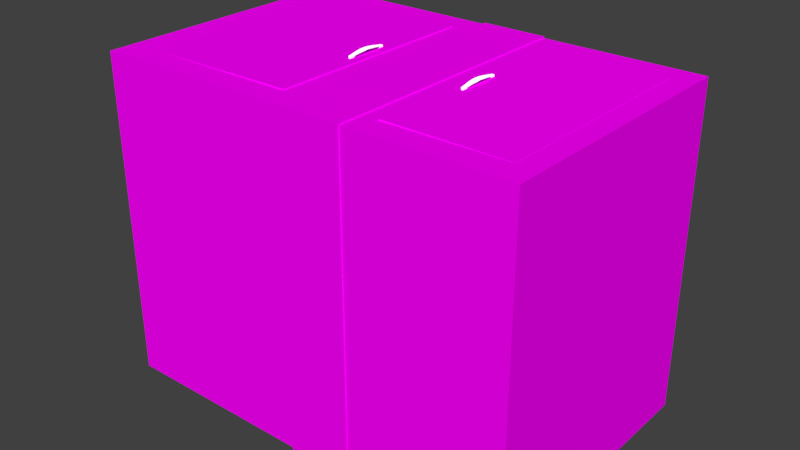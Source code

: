 # Source: Cupboard.blend  (saved by Blender 2.76.0; exported with 4.5.12 LTS)
import bpy
from mathutils import Matrix  # noqa: F401  (used for matrix-valued properties, if any)

bpy.ops.wm.read_factory_settings(use_empty=True)
scene = bpy.context.scene
scene.name = 'Scene'

# ---- collections
col_collection_1 = bpy.data.collections.new('Collection 1'); scene.collection.children.link(col_collection_1)

# ---- images (referenced by path relative to the original .blend; pixels are not part of the script)
import os
ASSET_DIR = os.environ.get("B2B_ASSET_DIR", "")  # directory of the original .blend (textures are referenced by path, not embedded)
HERE = os.path.dirname(os.path.abspath(__file__))  # packed textures are extracted next to this script under _unpacked/

def load_image(name, relpath, width, height, colorspace="sRGB"):
    """Load a texture the original file referenced (path relative to the .blend, or extracted next to this script)."""
    p = next((c for c in (os.path.join(HERE, relpath), os.path.join(ASSET_DIR, relpath)) if relpath and os.path.exists(c)), "")
    if p:
        img = bpy.data.images.load(p, check_existing=True)
        img.name = name
    else:  # same state as the original file: an image datablock whose file is absent (Cycles renders it pink)
        img = bpy.data.images.new(name, width, height)
        img.source = "FILE"
        img.filepath = "//" + (relpath or name)
    img.colorspace_settings.name = colorspace
    return img
img_light_wood_png = load_image('light wood.png', 'Texture/light wood.png', 1024, 1024, 'sRGB')
img_dark_wood_png = load_image('dark wood.png', 'Texture/dark wood.png', 1024, 1024, 'sRGB')

# ---- materials (node trees are filled in below, after node groups)
mat_light_wood = bpy.data.materials.new('Light wood')
mat_light_wood.alpha_threshold = 0.0
mat_light_wood.roughness = 0.5
mat_handle = bpy.data.materials.new('Handle')
mat_handle.alpha_threshold = 0.0
mat_handle.roughness = 0.5
mat_dark_wood = bpy.data.materials.new('Dark wood')
mat_dark_wood.alpha_threshold = 0.0
mat_dark_wood.roughness = 0.5

# ---- material node trees
mat_light_wood.use_nodes = True; mat_light_wood.node_tree.nodes.clear()
_N = mat_light_wood.node_tree.nodes; _L = mat_light_wood.node_tree.links
n0 = _N.new('ShaderNodeOutputMaterial'); n0.name = 'Material Output'; n0.location = (300, 300)
n1 = _N.new('ShaderNodeBsdfDiffuse'); n1.name = 'Diffuse BSDF'; n1.location = (10, 300)
n2 = _N.new('ShaderNodeTexImage'); n2.name = 'Image Texture'; n2.location = (-180, 300)
n2.width = 140
n2.image = img_light_wood_png
_L.new(n1.outputs[0], n0.inputs[0])
_L.new(n2.outputs[0], n1.inputs[0])
n0.is_active_output = True
mat_handle.use_nodes = True; mat_handle.node_tree.nodes.clear()
_N = mat_handle.node_tree.nodes; _L = mat_handle.node_tree.links
n0 = _N.new('ShaderNodeOutputMaterial'); n0.name = 'Material Output'; n0.location = (300, 300)
n1 = _N.new('ShaderNodeBsdfDiffuse'); n1.name = 'Diffuse BSDF'; n1.location = (10, 300)
n1.inputs[1].default_value = 1.0
n2 = _N.new('ShaderNodeRGB'); n2.name = 'RGB'; n2.location = (-180, 300)
n2.outputs[0].default_value = (1.0, 1.0, 1.0, 1.0)
_L.new(n1.outputs[0], n0.inputs[0])
_L.new(n2.outputs[0], n1.inputs[0])
n0.is_active_output = True
mat_dark_wood.use_nodes = True; mat_dark_wood.node_tree.nodes.clear()
_N = mat_dark_wood.node_tree.nodes; _L = mat_dark_wood.node_tree.links
n0 = _N.new('ShaderNodeOutputMaterial'); n0.name = 'Material Output'; n0.location = (300, 300)
n1 = _N.new('ShaderNodeBsdfDiffuse'); n1.name = 'Diffuse BSDF'; n1.location = (10, 300)
n2 = _N.new('ShaderNodeTexImage'); n2.name = 'Image Texture'; n2.location = (-180, 300)
n2.width = 140
n2.image = img_dark_wood_png
_L.new(n1.outputs[0], n0.inputs[0])
_L.new(n2.outputs[0], n1.inputs[0])
n0.is_active_output = True

# ---- world
world_world = bpy.data.worlds.new('World'); scene.world = world_world
world_world.color = (0.05088, 0.05088, 0.05088)
world_world.use_sun_shadow = False
world_world.sun_shadow_jitter_overblur = 0.0
world_world.cycles.sampling_method = 'MANUAL'
world_world.cycles.sample_map_resolution = 256

# ---- meshes
me_circle_002 = bpy.data.meshes.new('Circle.002')
me_circle_002.from_pydata([(-0.515, 0.003339, -0.2023), (-0.5151, 0.0095, -0.2023), (-0.4997, 0.009589, -0.2245), (-0.5191, 0.01567, -0.2251), (-0.5036, 0.003398, -0.2017), (-0.5039, 0.009384, -0.2023), (-0.5, 0.01538, -0.2251), (-0.519, 0.009321, -0.2251), (-0.5095, 0.01664, -0.2251), (-0.5092, 0.008337, -0.2008), (-0.5087, 0.001319, -0.2), (-0.5093, 0.008111, -0.2252), (-0.5151, 0.007385, -0.2023), (-0.5205, 0.01244, -0.2251), (-0.4984, 0.01241, -0.2248), (-0.517, 0.005366, -0.2137), (-0.5016, 0.00552, -0.2131), (-0.5168, 0.01227, -0.2137), (-0.515, 0.01679, -0.2251), (-0.5022, 0.01204, -0.2137), (-0.5038, 0.007371, -0.202), (-0.4981, 0.0182, -0.2376), (-0.5126, 0.008762, -0.2011), (-0.5061, 0.001944, -0.2009), (-0.5209, 0.01837, -0.2376), (-0.5038, 0.008385, -0.2249), (-0.5209, 0.0113, -0.2376), (-0.4979, 0.0118, -0.2373), (-0.5041, 0.01653, -0.2251), (-0.5064, 0.008719, -0.2011), (-0.5118, 0.001944, -0.2012), (-0.5149, 0.008149, -0.2251), (-0.5094, 0.01044, -0.2376), (-0.5095, 0.01972, -0.2376), (-0.5093, 0.004382, -0.2127), (-0.5095, 0.01253, -0.2125), (-0.5091, 0.005125, -0.2008), (-0.5063, 0.00575, -0.201), (-0.5054, 0.01263, -0.2131), (-0.5139, 0.004465, -0.2132), (-0.503, 0.0195, -0.2376), (-0.5226, 0.01479, -0.2376), (-0.5179, 0.009792, -0.2137), (-0.5028, 0.01062, -0.2375), (-0.516, 0.01967, -0.2376), (-0.5046, 0.004611, -0.2129), (-0.5137, 0.0128, -0.2131), (-0.5119, 0.00575, -0.2012), (-0.501, 0.009735, -0.2134), (-0.516, 0.01026, -0.2376), (-0.4963, 0.01498, -0.2374), (-0.5154, 0.0003831, -0.214), (-0.5149, -0.0004558, -0.2026), (-0.5056, -0.001885, -0.2012), (-0.5035, -0.0003775, -0.202), (-0.5121, -0.001915, -0.2015), (-0.5088, -0.002369, -0.2004), (-0.5088, -0.001081, -0.213), (-0.503, 0.0005006, -0.2134), (-0.5131, -0.0006563, -0.2135), (-0.5052, -0.0005683, -0.2132), (-0.515, 0.003339, -0.2978), (-0.5151, 0.0095, -0.2978), (-0.4997, 0.009589, -0.2756), (-0.5191, 0.01567, -0.275), (-0.5036, 0.003398, -0.2984), (-0.5039, 0.009384, -0.2978), (-0.5, 0.01538, -0.275), (-0.519, 0.009321, -0.275), (-0.5213, 0.0195, -0.25), (-0.5213, 0.01311, -0.25), (-0.4976, 0.01954, -0.25), (-0.4975, 0.01367, -0.25), (-0.5095, 0.01664, -0.275), (-0.5092, 0.008337, -0.2993), (-0.5087, 0.001319, -0.3), (-0.5093, 0.008111, -0.2749), (-0.5095, 0.02128, -0.25), (-0.5094, 0.0118, -0.25), (-0.5151, 0.007385, -0.2978), (-0.5205, 0.01244, -0.275), (-0.4984, 0.01241, -0.2753), (-0.517, 0.005366, -0.2864), (-0.5016, 0.00552, -0.287), (-0.5168, 0.01227, -0.2864), (-0.515, 0.01679, -0.275), (-0.5022, 0.01204, -0.2864), (-0.5038, 0.007371, -0.2981), (-0.4981, 0.0182, -0.2625), (-0.5126, 0.008762, -0.299), (-0.5061, 0.001944, -0.2992), (-0.5209, 0.01837, -0.2625), (-0.5038, 0.008385, -0.2752), (-0.5209, 0.0113, -0.2625), (-0.4979, 0.0118, -0.2628), (-0.5166, 0.02122, -0.25), (-0.5022, 0.01202, -0.25), (-0.4951, 0.01665, -0.25), (-0.5238, 0.01626, -0.25), (-0.5041, 0.01653, -0.275), (-0.5064, 0.008719, -0.299), (-0.5118, 0.001944, -0.2989), (-0.5149, 0.008149, -0.275), (-0.5023, 0.02117, -0.25), (-0.5166, 0.01158, -0.25), (-0.5094, 0.01044, -0.2625), (-0.5095, 0.01972, -0.2625), (-0.5093, 0.004382, -0.2874), (-0.5095, 0.01253, -0.2875), (-0.5091, 0.005125, -0.2993), (-0.5063, 0.00575, -0.2991), (-0.5054, 0.01263, -0.287), (-0.5139, 0.004465, -0.2869), (-0.503, 0.0195, -0.2625), (-0.5226, 0.01479, -0.2625), (-0.5179, 0.009792, -0.2864), (-0.5028, 0.01062, -0.2626), (-0.516, 0.01967, -0.2625), (-0.5046, 0.004611, -0.2872), (-0.5137, 0.0128, -0.287), (-0.5119, 0.00575, -0.2989), (-0.501, 0.009735, -0.2867), (-0.516, 0.01026, -0.2625), (-0.4963, 0.01498, -0.2627), (-0.5154, 0.0003831, -0.2861), (-0.5149, -0.0004558, -0.2975), (-0.5056, -0.001885, -0.2989), (-0.5035, -0.0003775, -0.2981), (-0.5121, -0.001915, -0.2986), (-0.5088, -0.002369, -0.2997), (-0.5088, -0.001081, -0.2871), (-0.503, 0.0005006, -0.2866), (-0.5131, -0.0006563, -0.2866), (-0.5052, -0.0005682, -0.2869), (0.0, 0.1, 0.0), (-0.01951, 0.09808, 0.0), (-0.03827, 0.09239, 0.0), (-0.05556, 0.08315, 0.0), (-0.07071, 0.07071, 0.0), (-0.08315, 0.05556, 0.0), (-0.09239, 0.03827, 0.0), (-0.09808, 0.01951, 0.0), (-0.1, 7.55e-09, 0.0), (-0.09808, -0.01951, 0.0), (-0.09239, -0.03827, 0.0), (-0.08315, -0.05556, 0.0), (-0.07071, -0.07071, 0.0), (-0.05556, -0.08315, 0.0), (-0.03827, -0.09239, 0.0), (-0.01951, -0.09808, 0.0), (3.258e-08, -0.1, 0.0), (0.01951, -0.09808, 0.0), (0.03827, -0.09239, 0.0), (0.05556, -0.08315, 0.0), (0.07071, -0.07071, 0.0), (0.08315, -0.05556, 0.0), (0.09239, -0.03827, 0.0), (0.09808, -0.01951, 0.0), (0.1, 9.656e-08, 0.0), (0.09808, 0.01951, 0.0), (0.09239, 0.03827, 0.0), (0.08315, 0.05556, 0.0), (0.07071, 0.07071, 0.0), (0.05556, 0.08315, 0.0), (0.03827, 0.09239, 0.0), (0.01951, 0.09808, 0.0), (-0.5595, -0.03916, -4.813e-05), (-0.5595, 0.0008403, -4.813e-05), (-0.5595, -0.03916, -0.5), (-0.5595, 0.0008404, -0.5), (0.0005489, -0.03916, -4.813e-05), (0.0005489, 0.0008403, -4.813e-05), (0.0005489, -0.03916, -0.5), (0.0005489, 0.0008404, -0.5)], [(135, 134), (136, 135), (137, 136), (138, 137), (139, 138), (140, 139), (141, 140), (142, 141), (143, 142), (144, 143), (145, 144), (146, 145), (147, 146), (148, 147), (149, 148), (150, 149), (151, 150), (152, 151), (153, 152), (154, 153), (155, 154), (156, 155), (157, 156), (158, 157), (159, 158), (160, 159), (161, 160), (162, 161), (163, 162), (164, 163), (165, 164), (134, 165)], [(50, 14, 2, 27), (49, 104, 78, 32), (48, 20, 4, 16), (47, 12, 0, 30), (46, 18, 3, 17), (45, 25, 2, 16), (44, 95, 69, 24), (43, 96, 72, 27), (42, 13, 7, 15), (41, 98, 70, 26), (40, 103, 77, 33), (39, 31, 11, 34), (38, 28, 8, 35), (37, 36, 10, 23), (20, 37, 23, 4), (5, 29, 37, 20), (29, 9, 36, 37), (29, 38, 35, 9), (5, 19, 38, 29), (19, 6, 28, 38), (10, 30, 55, 56), (23, 10, 56, 53), (15, 7, 31, 39), (28, 40, 33, 8), (6, 21, 40, 28), (21, 71, 103, 40), (13, 41, 26, 7), (3, 24, 41, 13), (24, 69, 98, 41), (12, 42, 15, 0), (1, 17, 42, 12), (17, 3, 13, 42), (25, 43, 27, 2), (11, 32, 43, 25), (32, 78, 96, 43), (18, 44, 24, 3), (8, 33, 44, 18), (33, 77, 95, 44), (16, 4, 54, 58), (4, 23, 53, 54), (34, 11, 25, 45), (22, 46, 17, 1), (9, 35, 46, 22), (35, 8, 18, 46), (36, 47, 30, 10), (9, 22, 47, 36), (22, 1, 12, 47), (14, 48, 16, 2), (6, 19, 48, 14), (19, 5, 20, 48), (31, 49, 32, 11), (7, 26, 49, 31), (26, 70, 104, 49), (97, 50, 27, 72), (71, 21, 50, 97), (21, 6, 14, 50), (55, 59, 57, 56), (52, 51, 59, 55), (53, 60, 58, 54), (56, 57, 60, 53), (39, 34, 57, 59), (30, 0, 52, 55), (45, 16, 58, 60), (0, 15, 51, 52), (15, 39, 59, 51), (34, 45, 60, 57), (123, 94, 63, 81), (122, 105, 78, 104), (121, 83, 65, 87), (120, 101, 61, 79), (119, 84, 64, 85), (118, 83, 63, 92), (117, 91, 69, 95), (116, 94, 72, 96), (115, 82, 68, 80), (114, 93, 70, 98), (113, 106, 77, 103), (112, 107, 76, 102), (111, 108, 73, 99), (110, 90, 75, 109), (87, 65, 90, 110), (66, 87, 110, 100), (100, 110, 109, 74), (100, 74, 108, 111), (66, 100, 111, 86), (86, 111, 99, 67), (75, 129, 128, 101), (90, 126, 129, 75), (82, 112, 102, 68), (99, 73, 106, 113), (67, 99, 113, 88), (88, 113, 103, 71), (80, 68, 93, 114), (64, 80, 114, 91), (91, 114, 98, 69), (79, 61, 82, 115), (62, 79, 115, 84), (84, 115, 80, 64), (92, 63, 94, 116), (76, 92, 116, 105), (105, 116, 96, 78), (85, 64, 91, 117), (73, 85, 117, 106), (106, 117, 95, 77), (83, 131, 127, 65), (65, 127, 126, 90), (107, 118, 92, 76), (89, 62, 84, 119), (74, 89, 119, 108), (108, 119, 85, 73), (109, 75, 101, 120), (74, 109, 120, 89), (89, 120, 79, 62), (81, 63, 83, 121), (67, 81, 121, 86), (86, 121, 87, 66), (102, 76, 105, 122), (68, 102, 122, 93), (93, 122, 104, 70), (97, 72, 94, 123), (71, 97, 123, 88), (88, 123, 81, 67), (128, 129, 130, 132), (125, 128, 132, 124), (126, 127, 131, 133), (129, 126, 133, 130), (112, 132, 130, 107), (101, 128, 125, 61), (118, 133, 131, 83), (61, 125, 124, 82), (82, 124, 132, 112), (107, 130, 133, 118), (167, 169, 168, 166), (169, 173, 172, 168), (173, 171, 170, 172), (171, 167, 166, 170), (166, 168, 172, 170), (171, 173, 169, 167)])
me_circle_002.polygons.foreach_set('material_index', [1, 1, 1, 1, 1, 1, 1, 1, 1, 1, 1, 1, 1, 1, 1, 1, 1, 1, 1, 1, 1, 1, 1, 1, 1, 1, 1, 1, 1, 1, 1, 1, 1, 1, 1, 1, 1, 1, 1, 1, 1, 1, 1, 1, 1, 1, 1, 1, 1, 1, 1, 1, 1, 1, 1, 1, 1, 1, 1, 1, 1, 1, 1, 1, 1, 1, 1, 1, 1, 1, 1, 1, 1, 1, 1, 1, 1, 1, 1, 1, 1, 1, 1, 1, 1, 1, 1, 1, 1, 1, 1, 1, 1, 1, 1, 1, 1, 1, 1, 1, 1, 1, 1, 1, 1, 1, 1, 1, 1, 1, 1, 1, 1, 1, 1, 1, 1, 1, 1, 1, 1, 1, 1, 1, 1, 1, 1, 1, 1, 1, 1, 1, 0, 0, 0, 0, 0, 0])
_uv = me_circle_002.uv_layers.new(name='UVMap')
_uv.uv.foreach_set('vector', [0.4628, 0.2323, 0.4952, 0.2465, 0.4708, 0.266, 0.4363, 0.2537, 0.7851, 0.4496, 0.7855, 0.462, 0.7152, 0.462, 0.7234, 0.4495, 0.5264, 0.2617, 0.5577, 0.277, 0.5418, 0.2898, 0.5063, 0.2779, 0.5739, 0.7777, 0.5676, 0.7845, 0.5494, 0.7718, 0.5559, 0.765, 0.6027, 0.2474, 0.5999, 0.2233, 0.6223, 0.2256, 0.6223, 0.2455, 0.7013, 0.4218, 0.6785, 0.4366, 0.6255, 0.4362, 0.6601, 0.4243, 0.5432, 0.8526, 0.5166, 0.8658, 0.4854, 0.8668, 0.5148, 0.8526, 0.6617, 0.4493, 0.645, 0.462, 0.5747, 0.462, 0.6001, 0.4491, 0.5398, 0.8002, 0.512, 0.8159, 0.4798, 0.7935, 0.5146, 0.7827, 0.4804, 0.8287, 0.4489, 0.8414, 0.4125, 0.816, 0.4461, 0.8047, 0.5203, 0.2099, 0.4921, 0.1959, 0.5253, 0.1967, 0.5514, 0.2088, 0.7811, 0.4226, 0.7847, 0.4373, 0.7315, 0.437, 0.7426, 0.4194, 0.5649, 0.2474, 0.5485, 0.2239, 0.5775, 0.2209, 0.5831, 0.2493, 0.565, 0.2838, 0.5649, 0.2903, 0.551, 0.3032, 0.5488, 0.2965, 0.5577, 0.277, 0.565, 0.2838, 0.5488, 0.2965, 0.5418, 0.2898, 0.5737, 0.2642, 0.5812, 0.271, 0.565, 0.2838, 0.5577, 0.277, 0.5812, 0.271, 0.5862, 0.2777, 0.5649, 0.2903, 0.565, 0.2838, 0.6828, 0.1421, 0.6845, 0.1188, 0.7018, 0.1198, 0.7018, 0.1481, 0.6663, 0.1359, 0.6671, 0.1179, 0.6845, 0.1188, 0.6828, 0.1421, 0.5466, 0.2456, 0.5196, 0.2269, 0.5485, 0.2239, 0.5649, 0.2474, 0.5673, 0.758, 0.5559, 0.765, 0.4992, 0.7258, 0.5107, 0.7188, 0.5488, 0.2965, 0.551, 0.3032, 0.5003, 0.3426, 0.4981, 0.3359, 0.8196, 0.4259, 0.8378, 0.4376, 0.7847, 0.4373, 0.7811, 0.4226, 0.5485, 0.2239, 0.5203, 0.2099, 0.5514, 0.2088, 0.5775, 0.2209, 0.5196, 0.2269, 0.4893, 0.211, 0.5203, 0.2099, 0.5485, 0.2239, 0.4893, 0.211, 0.459, 0.1951, 0.4921, 0.1959, 0.5203, 0.2099, 0.512, 0.8159, 0.4804, 0.8287, 0.4461, 0.8047, 0.4798, 0.7935, 0.5442, 0.8384, 0.5148, 0.8526, 0.4804, 0.8287, 0.512, 0.8159, 0.5148, 0.8526, 0.4854, 0.8668, 0.4489, 0.8414, 0.4804, 0.8287, 0.5676, 0.7845, 0.5398, 0.8002, 0.5146, 0.7827, 0.5494, 0.7718, 0.5858, 0.7972, 0.565, 0.8178, 0.5398, 0.8002, 0.5676, 0.7845, 0.565, 0.8178, 0.5442, 0.8384, 0.512, 0.8159, 0.5398, 0.8002, 0.6785, 0.4366, 0.6617, 0.4493, 0.6001, 0.4491, 0.6255, 0.4362, 0.7315, 0.437, 0.7234, 0.4495, 0.6617, 0.4493, 0.6785, 0.4366, 0.7234, 0.4495, 0.7152, 0.462, 0.645, 0.462, 0.6617, 0.4493, 0.5699, 0.8394, 0.5432, 0.8526, 0.5148, 0.8526, 0.5442, 0.8384, 0.5956, 0.8404, 0.5717, 0.8526, 0.5432, 0.8526, 0.5699, 0.8394, 0.5717, 0.8526, 0.5478, 0.8648, 0.5166, 0.8658, 0.5432, 0.8526, 0.5063, 0.2779, 0.5418, 0.2898, 0.4911, 0.3292, 0.4556, 0.3173, 0.5418, 0.2898, 0.5488, 0.2965, 0.4981, 0.3359, 0.4911, 0.3292, 0.7426, 0.4194, 0.7315, 0.437, 0.6785, 0.4366, 0.7013, 0.4218, 0.6055, 0.2716, 0.6027, 0.2474, 0.6223, 0.2455, 0.6223, 0.2654, 0.5862, 0.2777, 0.5831, 0.2493, 0.6027, 0.2474, 0.6055, 0.2716, 0.5831, 0.2493, 0.5775, 0.2209, 0.5999, 0.2233, 0.6027, 0.2474, 0.5826, 0.7708, 0.5739, 0.7777, 0.5559, 0.765, 0.5673, 0.758, 0.5956, 0.7837, 0.592, 0.7904, 0.5739, 0.7777, 0.5826, 0.7708, 0.592, 0.7904, 0.5858, 0.7972, 0.5676, 0.7845, 0.5739, 0.7777, 0.4952, 0.2465, 0.5264, 0.2617, 0.5063, 0.2779, 0.4708, 0.266, 0.5196, 0.2269, 0.5466, 0.2456, 0.5264, 0.2617, 0.4952, 0.2465, 0.5466, 0.2456, 0.5737, 0.2642, 0.5577, 0.277, 0.5264, 0.2617, 0.7847, 0.4373, 0.7851, 0.4496, 0.7234, 0.4495, 0.7315, 0.437, 0.8378, 0.4376, 0.8468, 0.4498, 0.7851, 0.4496, 0.7847, 0.4373, 0.8468, 0.4498, 0.8558, 0.462, 0.7855, 0.462, 0.7851, 0.4496, 0.4304, 0.2182, 0.4628, 0.2323, 0.4363, 0.2537, 0.4019, 0.2413, 0.459, 0.1951, 0.4893, 0.211, 0.4628, 0.2323, 0.4304, 0.2182, 0.4893, 0.211, 0.5196, 0.2269, 0.4952, 0.2465, 0.4628, 0.2323, 0.7949, 0.3739, 0.7985, 0.3886, 0.76, 0.3853, 0.7605, 0.3675, 0.8187, 0.3801, 0.8369, 0.3918, 0.7985, 0.3886, 0.7949, 0.3739, 0.7416, 0.373, 0.7187, 0.3878, 0.6775, 0.3903, 0.7121, 0.3784, 0.7605, 0.3675, 0.76, 0.3853, 0.7187, 0.3878, 0.7416, 0.373, 0.7811, 0.4226, 0.7426, 0.4194, 0.76, 0.3853, 0.7985, 0.3886, 0.5559, 0.765, 0.5494, 0.7718, 0.4927, 0.7326, 0.4992, 0.7258, 0.7013, 0.4218, 0.6601, 0.4243, 0.6775, 0.3903, 0.7187, 0.3878, 0.5494, 0.7718, 0.5146, 0.7827, 0.4579, 0.7435, 0.4927, 0.7326, 0.8196, 0.4259, 0.7811, 0.4226, 0.7985, 0.3886, 0.8369, 0.3918, 0.7426, 0.4194, 0.7013, 0.4218, 0.7187, 0.3878, 0.76, 0.3853, 0.4628, 0.2323, 0.4363, 0.2537, 0.4708, 0.266, 0.4952, 0.2465, 0.7851, 0.4496, 0.7234, 0.4495, 0.7152, 0.462, 0.7855, 0.462, 0.5264, 0.2617, 0.5063, 0.2779, 0.5418, 0.2898, 0.5577, 0.277, 0.5739, 0.7777, 0.5559, 0.765, 0.5494, 0.7718, 0.5676, 0.7845, 0.6027, 0.2474, 0.6223, 0.2455, 0.6223, 0.2256, 0.5999, 0.2233, 0.7013, 0.4218, 0.6601, 0.4243, 0.6255, 0.4362, 0.6785, 0.4366, 0.5432, 0.8526, 0.5148, 0.8526, 0.4854, 0.8668, 0.5166, 0.8658, 0.6617, 0.4493, 0.6001, 0.4491, 0.5747, 0.462, 0.645, 0.462, 0.5398, 0.8002, 0.5146, 0.7827, 0.4798, 0.7935, 0.512, 0.8159, 0.4804, 0.8287, 0.4461, 0.8047, 0.4125, 0.816, 0.4489, 0.8414, 0.5203, 0.2099, 0.5514, 0.2088, 0.5253, 0.1967, 0.4921, 0.1959, 0.7811, 0.4226, 0.7426, 0.4194, 0.7315, 0.437, 0.7847, 0.4373, 0.5649, 0.2474, 0.5831, 0.2493, 0.5775, 0.2209, 0.5485, 0.2239, 0.565, 0.2838, 0.5488, 0.2965, 0.551, 0.3032, 0.5649, 0.2903, 0.5577, 0.277, 0.5418, 0.2898, 0.5488, 0.2965, 0.565, 0.2838, 0.5737, 0.2642, 0.5577, 0.277, 0.565, 0.2838, 0.5812, 0.271, 0.5812, 0.271, 0.565, 0.2838, 0.5649, 0.2903, 0.5862, 0.2777, 0.6828, 0.1421, 0.7018, 0.1481, 0.7018, 0.1198, 0.6845, 0.1188, 0.6663, 0.1359, 0.6828, 0.1421, 0.6845, 0.1188, 0.6671, 0.1179, 0.5466, 0.2456, 0.5649, 0.2474, 0.5485, 0.2239, 0.5196, 0.2269, 0.5673, 0.758, 0.5107, 0.7188, 0.4992, 0.7258, 0.5559, 0.765, 0.5488, 0.2965, 0.4981, 0.3359, 0.5003, 0.3426, 0.551, 0.3032, 0.8196, 0.4259, 0.7811, 0.4226, 0.7847, 0.4373, 0.8378, 0.4376, 0.5485, 0.2239, 0.5775, 0.2209, 0.5514, 0.2088, 0.5203, 0.2099, 0.5196, 0.2269, 0.5485, 0.2239, 0.5203, 0.2099, 0.4893, 0.211, 0.4893, 0.211, 0.5203, 0.2099, 0.4921, 0.1959, 0.459, 0.1951, 0.512, 0.8159, 0.4798, 0.7935, 0.4461, 0.8047, 0.4804, 0.8287, 0.5442, 0.8384, 0.512, 0.8159, 0.4804, 0.8287, 0.5148, 0.8526, 0.5148, 0.8526, 0.4804, 0.8287, 0.4489, 0.8414, 0.4854, 0.8668, 0.5676, 0.7845, 0.5494, 0.7718, 0.5146, 0.7827, 0.5398, 0.8002, 0.5858, 0.7972, 0.5676, 0.7845, 0.5398, 0.8002, 0.565, 0.8178, 0.565, 0.8178, 0.5398, 0.8002, 0.512, 0.8159, 0.5442, 0.8384, 0.6785, 0.4366, 0.6255, 0.4362, 0.6001, 0.4491, 0.6617, 0.4493, 0.7315, 0.437, 0.6785, 0.4366, 0.6617, 0.4493, 0.7234, 0.4495, 0.7234, 0.4495, 0.6617, 0.4493, 0.645, 0.462, 0.7152, 0.462, 0.5699, 0.8394, 0.5442, 0.8384, 0.5148, 0.8526, 0.5432, 0.8526, 0.5956, 0.8404, 0.5699, 0.8394, 0.5432, 0.8526, 0.5717, 0.8526, 0.5717, 0.8526, 0.5432, 0.8526, 0.5166, 0.8658, 0.5478, 0.8648, 0.5063, 0.2779, 0.4556, 0.3173, 0.4911, 0.3292, 0.5418, 0.2898, 0.5418, 0.2898, 0.4911, 0.3292, 0.4981, 0.3359, 0.5488, 0.2965, 0.7426, 0.4194, 0.7013, 0.4218, 0.6785, 0.4366, 0.7315, 0.437, 0.6055, 0.2716, 0.6223, 0.2654, 0.6223, 0.2455, 0.6027, 0.2474, 0.5862, 0.2777, 0.6055, 0.2716, 0.6027, 0.2474, 0.5831, 0.2493, 0.5831, 0.2493, 0.6027, 0.2474, 0.5999, 0.2233, 0.5775, 0.2209, 0.5826, 0.7708, 0.5673, 0.758, 0.5559, 0.765, 0.5739, 0.7777, 0.5956, 0.7837, 0.5826, 0.7708, 0.5739, 0.7777, 0.592, 0.7904, 0.592, 0.7904, 0.5739, 0.7777, 0.5676, 0.7845, 0.5858, 0.7972, 0.4952, 0.2465, 0.4708, 0.266, 0.5063, 0.2779, 0.5264, 0.2617, 0.5196, 0.2269, 0.4952, 0.2465, 0.5264, 0.2617, 0.5466, 0.2456, 0.5466, 0.2456, 0.5264, 0.2617, 0.5577, 0.277, 0.5737, 0.2642, 0.7847, 0.4373, 0.7315, 0.437, 0.7234, 0.4495, 0.7851, 0.4496, 0.8378, 0.4376, 0.7847, 0.4373, 0.7851, 0.4496, 0.8468, 0.4498, 0.8468, 0.4498, 0.7851, 0.4496, 0.7855, 0.462, 0.8558, 0.462, 0.4304, 0.2182, 0.4019, 0.2413, 0.4363, 0.2537, 0.4628, 0.2323, 0.459, 0.1951, 0.4304, 0.2182, 0.4628, 0.2323, 0.4893, 0.211, 0.4893, 0.211, 0.4628, 0.2323, 0.4952, 0.2465, 0.5196, 0.2269, 0.7949, 0.3739, 0.7605, 0.3675, 0.76, 0.3853, 0.7985, 0.3886, 0.8187, 0.3801, 0.7949, 0.3739, 0.7985, 0.3886, 0.8369, 0.3918, 0.7416, 0.373, 0.7121, 0.3784, 0.6775, 0.3903, 0.7187, 0.3878, 0.7605, 0.3675, 0.7416, 0.373, 0.7187, 0.3878, 0.76, 0.3853, 0.7811, 0.4226, 0.7985, 0.3886, 0.76, 0.3853, 0.7426, 0.4194, 0.5559, 0.765, 0.4992, 0.7258, 0.4927, 0.7326, 0.5494, 0.7718, 0.7013, 0.4218, 0.7187, 0.3878, 0.6775, 0.3903, 0.6601, 0.4243, 0.5494, 0.7718, 0.4927, 0.7326, 0.4579, 0.7435, 0.5146, 0.7827, 0.8196, 0.4259, 0.8369, 0.3918, 0.7985, 0.3886, 0.7811, 0.4226, 0.7426, 0.4194, 0.76, 0.3853, 0.7187, 0.3878, 0.7013, 0.4218, 0.8354, 0.1607, 0.8354, 0.5988, 0.6781, 0.5988, 0.6781, 0.1607, 1.05, 0.07188, -0.006481, 0.07188, -0.006481, -0.00118, 1.05, -0.00118, 1.05, 1.752, 1.994, 1.752, 1.994, 1.825, 1.05, 1.825, -0.006481, -0.07424, 1.05, -0.07424, 1.05, -0.00118, -0.006481, -0.00118, 1.05, 0.9851, 1.05, 1.898, -0.006481, 1.898, -0.006481, 0.9851, 1.05, 0.07188, 1.05, 0.9851, -0.006481, 0.9851, -0.006481, 0.07188])
me_circle_002.materials.append(mat_light_wood)
me_circle_002.materials.append(mat_handle)
me_circle_002.use_remesh_preserve_volume = False
me_circle_002.use_remesh_preserve_attributes = False
me_circle_002.use_mirror_vertex_groups = False
me_circle_002.update()
me_circle_001 = bpy.data.meshes.new('Circle.001')
me_circle_001.from_pydata([(0.6896, 0.003339, -0.2028), (0.6895, 0.0095, -0.2028), (0.7049, 0.009589, -0.2251), (0.6855, 0.01567, -0.2257), (0.701, 0.003398, -0.2023), (0.7006, 0.009384, -0.2028), (0.7046, 0.01538, -0.2257), (0.6855, 0.009321, -0.2257), (0.695, 0.01664, -0.2257), (0.6954, 0.008337, -0.2014), (0.6959, 0.001319, -0.2006), (0.6952, 0.008111, -0.2258), (0.6895, 0.007385, -0.2028), (0.6841, 0.01244, -0.2257), (0.7061, 0.01241, -0.2254), (0.6876, 0.005366, -0.2143), (0.7029, 0.00552, -0.2137), (0.6877, 0.01227, -0.2143), (0.6896, 0.01679, -0.2257), (0.7023, 0.01204, -0.2143), (0.7008, 0.007371, -0.2026), (0.7065, 0.0182, -0.2382), (0.692, 0.008762, -0.2017), (0.6985, 0.001944, -0.2015), (0.6836, 0.01837, -0.2382), (0.7008, 0.008385, -0.2254), (0.6836, 0.0113, -0.2382), (0.7067, 0.0118, -0.2379), (0.7005, 0.01653, -0.2257), (0.6982, 0.008719, -0.2017), (0.6927, 0.001944, -0.2018), (0.6897, 0.008149, -0.2257), (0.6952, 0.01044, -0.2382), (0.6951, 0.01972, -0.2382), (0.6953, 0.004382, -0.2132), (0.695, 0.01253, -0.2131), (0.6955, 0.005125, -0.2014), (0.6983, 0.00575, -0.2016), (0.6992, 0.01263, -0.2137), (0.6907, 0.004465, -0.2138), (0.7016, 0.0195, -0.2382), (0.682, 0.01479, -0.2382), (0.6867, 0.009792, -0.2143), (0.7018, 0.01062, -0.238), (0.6885, 0.01967, -0.2382), (0.6999, 0.004611, -0.2135), (0.6909, 0.0128, -0.2137), (0.6926, 0.00575, -0.2017), (0.7036, 0.009735, -0.214), (0.6886, 0.01026, -0.2382), (0.7082, 0.01498, -0.238), (0.6892, 0.0003831, -0.2146), (0.6897, -0.0004558, -0.2032), (0.6989, -0.001885, -0.2018), (0.7011, -0.0003775, -0.2026), (0.6925, -0.001915, -0.2021), (0.6957, -0.002369, -0.201), (0.6957, -0.001081, -0.2136), (0.7016, 0.0005006, -0.214), (0.6915, -0.0006563, -0.2141), (0.6993, -0.0005683, -0.2138), (0.6896, 0.003339, -0.2984), (0.6895, 0.0095, -0.2984), (0.7049, 0.009589, -0.2762), (0.6855, 0.01567, -0.2756), (0.701, 0.003398, -0.299), (0.7006, 0.009384, -0.2984), (0.7046, 0.01538, -0.2756), (0.6855, 0.009321, -0.2756), (0.6832, 0.0195, -0.2506), (0.6832, 0.01311, -0.2506), (0.7069, 0.01954, -0.2506), (0.707, 0.01367, -0.2506), (0.695, 0.01664, -0.2756), (0.6954, 0.008337, -0.2999), (0.6959, 0.001319, -0.3006), (0.6952, 0.008111, -0.2755), (0.6951, 0.02128, -0.2506), (0.6951, 0.0118, -0.2506), (0.6895, 0.007385, -0.2984), (0.6841, 0.01244, -0.2756), (0.7061, 0.01241, -0.2759), (0.6876, 0.005366, -0.287), (0.7029, 0.00552, -0.2876), (0.6877, 0.01227, -0.287), (0.6896, 0.01679, -0.2756), (0.7023, 0.01204, -0.287), (0.7008, 0.007371, -0.2987), (0.7065, 0.0182, -0.2631), (0.692, 0.008762, -0.2996), (0.6985, 0.001944, -0.2998), (0.6836, 0.01837, -0.2631), (0.7008, 0.008385, -0.2758), (0.6836, 0.0113, -0.2631), (0.7067, 0.0118, -0.2634), (0.6879, 0.02122, -0.2506), (0.7023, 0.01202, -0.2506), (0.7095, 0.01665, -0.2506), (0.6807, 0.01626, -0.2506), (0.7005, 0.01653, -0.2756), (0.6982, 0.008719, -0.2996), (0.6927, 0.001944, -0.2995), (0.6897, 0.008149, -0.2755), (0.7023, 0.02117, -0.2506), (0.6879, 0.01158, -0.2506), (0.6952, 0.01044, -0.2631), (0.6951, 0.01972, -0.2631), (0.6953, 0.004382, -0.288), (0.695, 0.01253, -0.2881), (0.6955, 0.005125, -0.2999), (0.6983, 0.00575, -0.2997), (0.6992, 0.01263, -0.2876), (0.6907, 0.004465, -0.2875), (0.7016, 0.0195, -0.2631), (0.682, 0.01479, -0.2631), (0.6867, 0.009792, -0.287), (0.7018, 0.01062, -0.2632), (0.6885, 0.01967, -0.2631), (0.6999, 0.004611, -0.2878), (0.6909, 0.0128, -0.2876), (0.6926, 0.00575, -0.2995), (0.7036, 0.009735, -0.2873), (0.6886, 0.01026, -0.2631), (0.7082, 0.01498, -0.2633), (0.6892, 0.0003831, -0.2867), (0.6897, -0.0004558, -0.2981), (0.6989, -0.001885, -0.2994), (0.7011, -0.0003775, -0.2987), (0.6925, -0.001915, -0.2992), (0.6957, -0.002369, -0.3003), (0.6957, -0.001081, -0.2877), (0.7016, 0.0005006, -0.2872), (0.6915, -0.0006563, -0.2872), (0.6993, -0.0005682, -0.2875), (0.0, 0.1, 0.0), (-0.01951, 0.09808, 0.0), (-0.03827, 0.09239, 0.0), (-0.05556, 0.08315, 0.0), (-0.07071, 0.07071, 0.0), (-0.08315, 0.05556, 0.0), (-0.09239, 0.03827, 0.0), (-0.09808, 0.01951, 0.0), (-0.1, 7.55e-09, 0.0), (-0.09808, -0.01951, 0.0), (-0.09239, -0.03827, 0.0), (-0.08315, -0.05556, 0.0), (-0.07071, -0.07071, 0.0), (-0.05556, -0.08315, 0.0), (-0.03827, -0.09239, 0.0), (-0.01951, -0.09808, 0.0), (3.258e-08, -0.1, 0.0), (0.01951, -0.09808, 0.0), (0.03827, -0.09239, 0.0), (0.05556, -0.08315, 0.0), (0.07071, -0.07071, 0.0), (0.08315, -0.05556, 0.0), (0.09239, -0.03827, 0.0), (0.09808, -0.01951, 0.0), (0.1, 9.656e-08, 0.0), (0.09808, 0.01951, 0.0), (0.09239, 0.03827, 0.0), (0.08315, 0.05556, 0.0), (0.07071, 0.07071, 0.0), (0.05556, 0.08315, 0.0), (0.03827, 0.09239, 0.0), (0.01951, 0.09808, 0.0), (-1.842e-05, -0.06033, -0.0006362), (-1.842e-05, -0.0003281, -0.0006362), (-1.842e-05, -0.06033, -0.5006), (-1.842e-05, -0.000328, -0.5006), (0.74, -0.06033, -0.0006362), (0.74, -0.0003281, -0.0006362), (0.74, -0.06033, -0.5006), (0.74, -0.000328, -0.5006)], [(135, 134), (136, 135), (137, 136), (138, 137), (139, 138), (140, 139), (141, 140), (142, 141), (143, 142), (144, 143), (145, 144), (146, 145), (147, 146), (148, 147), (149, 148), (150, 149), (151, 150), (152, 151), (153, 152), (154, 153), (155, 154), (156, 155), (157, 156), (158, 157), (159, 158), (160, 159), (161, 160), (162, 161), (163, 162), (164, 163), (165, 164), (134, 165)], [(50, 14, 2, 27), (49, 104, 78, 32), (48, 20, 4, 16), (47, 12, 0, 30), (46, 18, 3, 17), (45, 25, 2, 16), (44, 95, 69, 24), (43, 96, 72, 27), (42, 13, 7, 15), (41, 98, 70, 26), (40, 103, 77, 33), (39, 31, 11, 34), (38, 28, 8, 35), (37, 36, 10, 23), (20, 37, 23, 4), (5, 29, 37, 20), (29, 9, 36, 37), (29, 38, 35, 9), (5, 19, 38, 29), (19, 6, 28, 38), (10, 30, 55, 56), (23, 10, 56, 53), (15, 7, 31, 39), (28, 40, 33, 8), (6, 21, 40, 28), (21, 71, 103, 40), (13, 41, 26, 7), (3, 24, 41, 13), (24, 69, 98, 41), (12, 42, 15, 0), (1, 17, 42, 12), (17, 3, 13, 42), (25, 43, 27, 2), (11, 32, 43, 25), (32, 78, 96, 43), (18, 44, 24, 3), (8, 33, 44, 18), (33, 77, 95, 44), (16, 4, 54, 58), (4, 23, 53, 54), (34, 11, 25, 45), (22, 46, 17, 1), (9, 35, 46, 22), (35, 8, 18, 46), (36, 47, 30, 10), (9, 22, 47, 36), (22, 1, 12, 47), (14, 48, 16, 2), (6, 19, 48, 14), (19, 5, 20, 48), (31, 49, 32, 11), (7, 26, 49, 31), (26, 70, 104, 49), (97, 50, 27, 72), (71, 21, 50, 97), (21, 6, 14, 50), (55, 59, 57, 56), (52, 51, 59, 55), (53, 60, 58, 54), (56, 57, 60, 53), (39, 34, 57, 59), (30, 0, 52, 55), (45, 16, 58, 60), (0, 15, 51, 52), (15, 39, 59, 51), (34, 45, 60, 57), (123, 94, 63, 81), (122, 105, 78, 104), (121, 83, 65, 87), (120, 101, 61, 79), (119, 84, 64, 85), (118, 83, 63, 92), (117, 91, 69, 95), (116, 94, 72, 96), (115, 82, 68, 80), (114, 93, 70, 98), (113, 106, 77, 103), (112, 107, 76, 102), (111, 108, 73, 99), (110, 90, 75, 109), (87, 65, 90, 110), (66, 87, 110, 100), (100, 110, 109, 74), (100, 74, 108, 111), (66, 100, 111, 86), (86, 111, 99, 67), (75, 129, 128, 101), (90, 126, 129, 75), (82, 112, 102, 68), (99, 73, 106, 113), (67, 99, 113, 88), (88, 113, 103, 71), (80, 68, 93, 114), (64, 80, 114, 91), (91, 114, 98, 69), (79, 61, 82, 115), (62, 79, 115, 84), (84, 115, 80, 64), (92, 63, 94, 116), (76, 92, 116, 105), (105, 116, 96, 78), (85, 64, 91, 117), (73, 85, 117, 106), (106, 117, 95, 77), (83, 131, 127, 65), (65, 127, 126, 90), (107, 118, 92, 76), (89, 62, 84, 119), (74, 89, 119, 108), (108, 119, 85, 73), (109, 75, 101, 120), (74, 109, 120, 89), (89, 120, 79, 62), (81, 63, 83, 121), (67, 81, 121, 86), (86, 121, 87, 66), (102, 76, 105, 122), (68, 102, 122, 93), (93, 122, 104, 70), (97, 72, 94, 123), (71, 97, 123, 88), (88, 123, 81, 67), (128, 129, 130, 132), (125, 128, 132, 124), (126, 127, 131, 133), (129, 126, 133, 130), (112, 132, 130, 107), (101, 128, 125, 61), (118, 133, 131, 83), (61, 125, 124, 82), (82, 124, 132, 112), (107, 130, 133, 118), (167, 169, 168, 166), (169, 173, 172, 168), (173, 171, 170, 172), (171, 167, 166, 170), (166, 168, 172, 170), (171, 173, 169, 167)])
me_circle_001.polygons.foreach_set('material_index', [1, 1, 1, 1, 1, 1, 1, 1, 1, 1, 1, 1, 1, 1, 1, 1, 1, 1, 1, 1, 1, 1, 1, 1, 1, 1, 1, 1, 1, 1, 1, 1, 1, 1, 1, 1, 1, 1, 1, 1, 1, 1, 1, 1, 1, 1, 1, 1, 1, 1, 1, 1, 1, 1, 1, 1, 1, 1, 1, 1, 1, 1, 1, 1, 1, 1, 1, 1, 1, 1, 1, 1, 1, 1, 1, 1, 1, 1, 1, 1, 1, 1, 1, 1, 1, 1, 1, 1, 1, 1, 1, 1, 1, 1, 1, 1, 1, 1, 1, 1, 1, 1, 1, 1, 1, 1, 1, 1, 1, 1, 1, 1, 1, 1, 1, 1, 1, 1, 1, 1, 1, 1, 1, 1, 1, 1, 1, 1, 1, 1, 1, 1, 0, 0, 0, 0, 0, 0])
_uv = me_circle_001.uv_layers.new(name='UVMap')
_uv.uv.foreach_set('vector', [0.4628, 0.2323, 0.4952, 0.2465, 0.4708, 0.266, 0.4363, 0.2537, 0.7851, 0.4496, 0.7855, 0.462, 0.7152, 0.462, 0.7234, 0.4495, 0.5264, 0.2617, 0.5577, 0.277, 0.5418, 0.2898, 0.5063, 0.2779, 0.5739, 0.7777, 0.5676, 0.7845, 0.5494, 0.7718, 0.5559, 0.765, 0.6027, 0.2474, 0.5999, 0.2233, 0.6223, 0.2256, 0.6223, 0.2455, 0.7013, 0.4218, 0.6785, 0.4366, 0.6255, 0.4362, 0.6601, 0.4243, 0.5432, 0.8526, 0.5166, 0.8658, 0.4854, 0.8668, 0.5148, 0.8526, 0.6617, 0.4493, 0.645, 0.462, 0.5747, 0.462, 0.6001, 0.4491, 0.5398, 0.8002, 0.512, 0.8159, 0.4798, 0.7935, 0.5146, 0.7827, 0.4804, 0.8287, 0.4489, 0.8414, 0.4125, 0.816, 0.4461, 0.8047, 0.5203, 0.2099, 0.4921, 0.1959, 0.5253, 0.1967, 0.5514, 0.2088, 0.7811, 0.4226, 0.7847, 0.4373, 0.7315, 0.437, 0.7426, 0.4194, 0.5649, 0.2474, 0.5485, 0.2239, 0.5775, 0.2209, 0.5831, 0.2493, 0.565, 0.2838, 0.5649, 0.2903, 0.551, 0.3032, 0.5488, 0.2965, 0.5577, 0.277, 0.565, 0.2838, 0.5488, 0.2965, 0.5418, 0.2898, 0.5737, 0.2642, 0.5812, 0.271, 0.565, 0.2838, 0.5577, 0.277, 0.5812, 0.271, 0.5862, 0.2777, 0.5649, 0.2903, 0.565, 0.2838, 0.6828, 0.1421, 0.6845, 0.1188, 0.7018, 0.1198, 0.7018, 0.1481, 0.6663, 0.1359, 0.6671, 0.1179, 0.6845, 0.1188, 0.6828, 0.1421, 0.5466, 0.2456, 0.5196, 0.2269, 0.5485, 0.2239, 0.5649, 0.2474, 0.5673, 0.758, 0.5559, 0.765, 0.4992, 0.7258, 0.5107, 0.7188, 0.5488, 0.2965, 0.551, 0.3032, 0.5003, 0.3426, 0.4981, 0.3359, 0.8196, 0.4259, 0.8378, 0.4376, 0.7847, 0.4373, 0.7811, 0.4226, 0.5485, 0.2239, 0.5203, 0.2099, 0.5514, 0.2088, 0.5775, 0.2209, 0.5196, 0.2269, 0.4893, 0.211, 0.5203, 0.2099, 0.5485, 0.2239, 0.4893, 0.211, 0.459, 0.1951, 0.4921, 0.1959, 0.5203, 0.2099, 0.512, 0.8159, 0.4804, 0.8287, 0.4461, 0.8047, 0.4798, 0.7935, 0.5442, 0.8384, 0.5148, 0.8526, 0.4804, 0.8287, 0.512, 0.8159, 0.5148, 0.8526, 0.4854, 0.8668, 0.4489, 0.8414, 0.4804, 0.8287, 0.5676, 0.7845, 0.5398, 0.8002, 0.5146, 0.7827, 0.5494, 0.7718, 0.5858, 0.7972, 0.565, 0.8178, 0.5398, 0.8002, 0.5676, 0.7845, 0.565, 0.8178, 0.5442, 0.8384, 0.512, 0.8159, 0.5398, 0.8002, 0.6785, 0.4366, 0.6617, 0.4493, 0.6001, 0.4491, 0.6255, 0.4362, 0.7315, 0.437, 0.7234, 0.4495, 0.6617, 0.4493, 0.6785, 0.4366, 0.7234, 0.4495, 0.7152, 0.462, 0.645, 0.462, 0.6617, 0.4493, 0.5699, 0.8394, 0.5432, 0.8526, 0.5148, 0.8526, 0.5442, 0.8384, 0.5956, 0.8404, 0.5717, 0.8526, 0.5432, 0.8526, 0.5699, 0.8394, 0.5717, 0.8526, 0.5478, 0.8648, 0.5166, 0.8658, 0.5432, 0.8526, 0.5063, 0.2779, 0.5418, 0.2898, 0.4911, 0.3292, 0.4556, 0.3173, 0.5418, 0.2898, 0.5488, 0.2965, 0.4981, 0.3359, 0.4911, 0.3292, 0.7426, 0.4194, 0.7315, 0.437, 0.6785, 0.4366, 0.7013, 0.4218, 0.6055, 0.2716, 0.6027, 0.2474, 0.6223, 0.2455, 0.6223, 0.2654, 0.5862, 0.2777, 0.5831, 0.2493, 0.6027, 0.2474, 0.6055, 0.2716, 0.5831, 0.2493, 0.5775, 0.2209, 0.5999, 0.2233, 0.6027, 0.2474, 0.5826, 0.7708, 0.5739, 0.7777, 0.5559, 0.765, 0.5673, 0.758, 0.5956, 0.7837, 0.592, 0.7904, 0.5739, 0.7777, 0.5826, 0.7708, 0.592, 0.7904, 0.5858, 0.7972, 0.5676, 0.7845, 0.5739, 0.7777, 0.4952, 0.2465, 0.5264, 0.2617, 0.5063, 0.2779, 0.4708, 0.266, 0.5196, 0.2269, 0.5466, 0.2456, 0.5264, 0.2617, 0.4952, 0.2465, 0.5466, 0.2456, 0.5737, 0.2642, 0.5577, 0.277, 0.5264, 0.2617, 0.7847, 0.4373, 0.7851, 0.4496, 0.7234, 0.4495, 0.7315, 0.437, 0.8378, 0.4376, 0.8468, 0.4498, 0.7851, 0.4496, 0.7847, 0.4373, 0.8468, 0.4498, 0.8558, 0.462, 0.7855, 0.462, 0.7851, 0.4496, 0.4304, 0.2182, 0.4628, 0.2323, 0.4363, 0.2537, 0.4019, 0.2413, 0.459, 0.1951, 0.4893, 0.211, 0.4628, 0.2323, 0.4304, 0.2182, 0.4893, 0.211, 0.5196, 0.2269, 0.4952, 0.2465, 0.4628, 0.2323, 0.7949, 0.3739, 0.7985, 0.3886, 0.76, 0.3853, 0.7605, 0.3675, 0.8187, 0.3801, 0.8369, 0.3918, 0.7985, 0.3886, 0.7949, 0.3739, 0.7416, 0.373, 0.7187, 0.3878, 0.6775, 0.3903, 0.7121, 0.3784, 0.7605, 0.3675, 0.76, 0.3853, 0.7187, 0.3878, 0.7416, 0.373, 0.7811, 0.4226, 0.7426, 0.4194, 0.76, 0.3853, 0.7985, 0.3886, 0.5559, 0.765, 0.5494, 0.7718, 0.4927, 0.7326, 0.4992, 0.7258, 0.7013, 0.4218, 0.6601, 0.4243, 0.6775, 0.3903, 0.7187, 0.3878, 0.5494, 0.7718, 0.5146, 0.7827, 0.4579, 0.7435, 0.4927, 0.7326, 0.8196, 0.4259, 0.7811, 0.4226, 0.7985, 0.3886, 0.8369, 0.3918, 0.7426, 0.4194, 0.7013, 0.4218, 0.7187, 0.3878, 0.76, 0.3853, 0.4628, 0.2323, 0.4363, 0.2537, 0.4708, 0.266, 0.4952, 0.2465, 0.7851, 0.4496, 0.7234, 0.4495, 0.7152, 0.462, 0.7855, 0.462, 0.5264, 0.2617, 0.5063, 0.2779, 0.5418, 0.2898, 0.5577, 0.277, 0.5739, 0.7777, 0.5559, 0.765, 0.5494, 0.7718, 0.5676, 0.7845, 0.6027, 0.2474, 0.6223, 0.2455, 0.6223, 0.2256, 0.5999, 0.2233, 0.7013, 0.4218, 0.6601, 0.4243, 0.6255, 0.4362, 0.6785, 0.4366, 0.5432, 0.8526, 0.5148, 0.8526, 0.4854, 0.8668, 0.5166, 0.8658, 0.6617, 0.4493, 0.6001, 0.4491, 0.5747, 0.462, 0.645, 0.462, 0.5398, 0.8002, 0.5146, 0.7827, 0.4798, 0.7935, 0.512, 0.8159, 0.4804, 0.8287, 0.4461, 0.8047, 0.4125, 0.816, 0.4489, 0.8414, 0.5203, 0.2099, 0.5514, 0.2088, 0.5253, 0.1967, 0.4921, 0.1959, 0.7811, 0.4226, 0.7426, 0.4194, 0.7315, 0.437, 0.7847, 0.4373, 0.5649, 0.2474, 0.5831, 0.2493, 0.5775, 0.2209, 0.5485, 0.2239, 0.565, 0.2838, 0.5488, 0.2965, 0.551, 0.3032, 0.5649, 0.2903, 0.5577, 0.277, 0.5418, 0.2898, 0.5488, 0.2965, 0.565, 0.2838, 0.5737, 0.2642, 0.5577, 0.277, 0.565, 0.2838, 0.5812, 0.271, 0.5812, 0.271, 0.565, 0.2838, 0.5649, 0.2903, 0.5862, 0.2777, 0.6828, 0.1421, 0.7018, 0.1481, 0.7018, 0.1198, 0.6845, 0.1188, 0.6663, 0.1359, 0.6828, 0.1421, 0.6845, 0.1188, 0.6671, 0.1179, 0.5466, 0.2456, 0.5649, 0.2474, 0.5485, 0.2239, 0.5196, 0.2269, 0.5673, 0.758, 0.5107, 0.7188, 0.4992, 0.7258, 0.5559, 0.765, 0.5488, 0.2965, 0.4981, 0.3359, 0.5003, 0.3426, 0.551, 0.3032, 0.8196, 0.4259, 0.7811, 0.4226, 0.7847, 0.4373, 0.8378, 0.4376, 0.5485, 0.2239, 0.5775, 0.2209, 0.5514, 0.2088, 0.5203, 0.2099, 0.5196, 0.2269, 0.5485, 0.2239, 0.5203, 0.2099, 0.4893, 0.211, 0.4893, 0.211, 0.5203, 0.2099, 0.4921, 0.1959, 0.459, 0.1951, 0.512, 0.8159, 0.4798, 0.7935, 0.4461, 0.8047, 0.4804, 0.8287, 0.5442, 0.8384, 0.512, 0.8159, 0.4804, 0.8287, 0.5148, 0.8526, 0.5148, 0.8526, 0.4804, 0.8287, 0.4489, 0.8414, 0.4854, 0.8668, 0.5676, 0.7845, 0.5494, 0.7718, 0.5146, 0.7827, 0.5398, 0.8002, 0.5858, 0.7972, 0.5676, 0.7845, 0.5398, 0.8002, 0.565, 0.8178, 0.565, 0.8178, 0.5398, 0.8002, 0.512, 0.8159, 0.5442, 0.8384, 0.6785, 0.4366, 0.6255, 0.4362, 0.6001, 0.4491, 0.6617, 0.4493, 0.7315, 0.437, 0.6785, 0.4366, 0.6617, 0.4493, 0.7234, 0.4495, 0.7234, 0.4495, 0.6617, 0.4493, 0.645, 0.462, 0.7152, 0.462, 0.5699, 0.8394, 0.5442, 0.8384, 0.5148, 0.8526, 0.5432, 0.8526, 0.5956, 0.8404, 0.5699, 0.8394, 0.5432, 0.8526, 0.5717, 0.8526, 0.5717, 0.8526, 0.5432, 0.8526, 0.5166, 0.8658, 0.5478, 0.8648, 0.5063, 0.2779, 0.4556, 0.3173, 0.4911, 0.3292, 0.5418, 0.2898, 0.5418, 0.2898, 0.4911, 0.3292, 0.4981, 0.3359, 0.5488, 0.2965, 0.7426, 0.4194, 0.7013, 0.4218, 0.6785, 0.4366, 0.7315, 0.437, 0.6055, 0.2716, 0.6223, 0.2654, 0.6223, 0.2455, 0.6027, 0.2474, 0.5862, 0.2777, 0.6055, 0.2716, 0.6027, 0.2474, 0.5831, 0.2493, 0.5831, 0.2493, 0.6027, 0.2474, 0.5999, 0.2233, 0.5775, 0.2209, 0.5826, 0.7708, 0.5673, 0.758, 0.5559, 0.765, 0.5739, 0.7777, 0.5956, 0.7837, 0.5826, 0.7708, 0.5739, 0.7777, 0.592, 0.7904, 0.592, 0.7904, 0.5739, 0.7777, 0.5676, 0.7845, 0.5858, 0.7972, 0.4952, 0.2465, 0.4708, 0.266, 0.5063, 0.2779, 0.5264, 0.2617, 0.5196, 0.2269, 0.4952, 0.2465, 0.5264, 0.2617, 0.5466, 0.2456, 0.5466, 0.2456, 0.5264, 0.2617, 0.5577, 0.277, 0.5737, 0.2642, 0.7847, 0.4373, 0.7315, 0.437, 0.7234, 0.4495, 0.7851, 0.4496, 0.8378, 0.4376, 0.7847, 0.4373, 0.7851, 0.4496, 0.8468, 0.4498, 0.8468, 0.4498, 0.7851, 0.4496, 0.7855, 0.462, 0.8558, 0.462, 0.4304, 0.2182, 0.4019, 0.2413, 0.4363, 0.2537, 0.4628, 0.2323, 0.459, 0.1951, 0.4304, 0.2182, 0.4628, 0.2323, 0.4893, 0.211, 0.4893, 0.211, 0.4628, 0.2323, 0.4952, 0.2465, 0.5196, 0.2269, 0.7949, 0.3739, 0.7605, 0.3675, 0.76, 0.3853, 0.7985, 0.3886, 0.8187, 0.3801, 0.7949, 0.3739, 0.7985, 0.3886, 0.8369, 0.3918, 0.7416, 0.373, 0.7121, 0.3784, 0.6775, 0.3903, 0.7187, 0.3878, 0.7605, 0.3675, 0.7416, 0.373, 0.7187, 0.3878, 0.76, 0.3853, 0.7811, 0.4226, 0.7985, 0.3886, 0.76, 0.3853, 0.7426, 0.4194, 0.5559, 0.765, 0.4992, 0.7258, 0.4927, 0.7326, 0.5494, 0.7718, 0.7013, 0.4218, 0.7187, 0.3878, 0.6775, 0.3903, 0.6601, 0.4243, 0.5494, 0.7718, 0.4927, 0.7326, 0.4579, 0.7435, 0.5146, 0.7827, 0.8196, 0.4259, 0.8369, 0.3918, 0.7985, 0.3886, 0.7811, 0.4226, 0.7426, 0.4194, 0.76, 0.3853, 0.7187, 0.3878, 0.7013, 0.4218, 0.8694, -0.01198, -0.1306, -0.01198, -0.1306, -0.1123, 0.8694, -0.1123, 1.349, 0.08831, -0.1306, 0.08831, -0.1306, -0.01198, 1.349, -0.01198, 0.7238, 0.695, 0.7238, 0.2306, 0.9398, 0.2306, 0.9398, 0.695, -0.1306, 0.08831, 1.349, 0.08831, 1.349, 0.1886, -0.1306, 0.1886, 1.349, 0.1886, 1.349, 1.024, -0.1306, 1.024, -0.1306, 0.1886, -0.1306, 1.86, -0.1306, 1.024, 1.349, 1.024, 1.349, 1.86])
me_circle_001.materials.append(mat_light_wood)
me_circle_001.materials.append(mat_handle)
me_circle_001.use_remesh_preserve_volume = False
me_circle_001.use_remesh_preserve_attributes = False
me_circle_001.use_mirror_vertex_groups = False
me_circle_001.update()
me_cube_007 = bpy.data.meshes.new('Cube.007')
me_cube_007.from_pydata([(-0.05102, -0.9766, -0.9934), (-0.05102, -1.008, -1.007), (-0.05102, -1.008, 1.007), (-0.05102, 1.008, 1.007), (-0.05102, 0.9766, 0.9934), (-0.05102, -0.9766, 0.9934), (-0.05102, 0.9766, -0.9934), (-0.05102, 1.008, -1.007), (0.2551, -1.008, 1.007), (0.2551, -1.008, -1.007), (0.2551, 1.008, 1.007), (0.2551, 1.008, -1.007), (0.2551, -0.9766, -0.9934), (0.2551, 0.9766, 0.9934), (0.2551, 0.9766, -0.9934), (0.2551, -0.9766, 0.9934), (-1.0, -1.0, 1.0), (-1.0, 1.0, 1.0), (-1.0, 1.0, -1.0), (-1.0, -1.0, -1.0), (1.0, -1.0, 1.0), (1.0, -1.0, -1.0), (-0.8878, -0.8065, 1.0), (-0.8878, 0.8065, 1.0), (-0.1327, 0.8065, 1.0), (1.0, 1.0, 1.0), (1.0, 1.0, -1.0), (-0.1327, -0.8065, 1.0), (0.3265, -0.8065, 1.0), (0.3265, 0.8065, 1.0), (0.898, 0.8065, 1.0), (0.898, -0.8065, 1.0), (-0.8878, -0.8065, -0.92), (-0.8878, 0.8065, -0.92), (-0.1327, 0.8065, -0.92), (-0.1327, -0.8065, -0.92), (0.3265, -0.8065, -0.92), (0.3265, 0.8065, -0.92), (0.898, 0.8065, -0.92), (0.898, -0.8065, -0.92)], [], [(0, 1, 2, 3, 4, 5), (0, 6, 4, 3, 7, 1), (8, 2, 1, 9), (8, 10, 3, 2), (3, 10, 11, 7), (1, 7, 11, 9), (12, 9, 11, 10, 13, 14), (12, 15, 13, 10, 8, 9), (4, 6, 14, 13), (15, 5, 4, 13), (0, 12, 14, 6), (15, 12, 0, 5), (16, 17, 18, 19), (20, 16, 19, 21), (16, 22, 23, 24, 25, 17), (17, 25, 26, 18), (19, 18, 26, 21), (25, 20, 21, 26), (24, 27, 28, 29, 30, 25), (16, 20, 25, 30, 31, 28, 27, 22), (23, 22, 32, 33), (24, 23, 33, 34), (27, 24, 34, 35), (22, 27, 35, 32), (32, 35, 34, 33), (29, 28, 36, 37), (30, 29, 37, 38), (36, 39, 38, 37), (28, 31, 39, 36), (31, 30, 38, 39)])
_uv = me_cube_007.uv_layers.new(name='UVMap')
_uv.uv.foreach_set('vector', [1.215, 0.4991, 1.238, 0.4987, 1.238, 0.5559, -0.2377, 0.5559, -0.2146, 0.5555, 1.215, 0.5555, 1.215, 0.4991, -0.2146, 0.4991, -0.2146, 0.5555, -0.2377, 0.5559, -0.2377, 0.4987, 1.238, 0.4987, -0.2377, 0.613, -0.2377, 0.5559, 1.238, 0.5559, 1.238, 0.613, 0.5056, 0.9944, 0.5037, -0.004504, 0.9877, -0.001303, 0.9877, 0.9944, -0.2377, 0.613, -1.713, 0.613, -1.713, 0.5559, -0.2377, 0.5559, 1.238, 0.5559, 2.713, 0.5559, 2.713, 0.613, 1.238, 0.613, -1.703, 0.555, -1.713, 0.5559, -1.713, 0.4987, -0.2377, 0.4987, -0.2474, 0.4996, -1.703, 0.4996, -1.703, 0.555, -0.2474, 0.555, -0.2474, 0.4996, -0.2377, 0.4987, -0.2377, 0.5559, -1.713, 0.5559, 1.238, 0.4424, 1.238, 0.4987, -0.2377, 0.4987, -0.2377, 0.4424, -0.2377, 0.387, 1.238, 0.387, 1.238, 0.4424, -0.2377, 0.4424, 2.713, 0.4424, 1.238, 0.4424, 1.238, 0.387, 2.713, 0.387, 1.238, 0.5559, 1.238, 0.4995, 2.713, 0.4995, 2.713, 0.5559, -0.6351, -0.1487, -0.6351, -0.4519, 0.7298, -0.4519, 0.7298, -0.1487, -0.6351, -0.1487, 0.0564, 0.9537, 0.7298, 0.1544, -0.6351, 0.1544, -1.819, 1.034, -1.396, 0.9793, 2.126, 0.9793, 2.126, 0.613, 2.549, 0.06359, 2.549, 1.034, -2.0, 0.1544, -2.0, -0.1487, -0.6351, -0.1487, -0.6351, 0.1544, -0.6351, 0.4576, -2.0, 0.4576, -2.0, 0.1544, -0.6351, 0.1544, -2.0, -0.1487, -2.0, -0.4519, -0.6351, -0.4519, -0.6351, -0.1487, 2.126, 0.613, -1.396, 0.613, -1.396, 0.3903, 2.126, 0.3903, 2.126, 0.1131, 2.549, 0.06359, -1.819, 1.034, -1.819, 0.06359, 2.549, 0.06359, 2.126, 0.1131, -1.396, 0.1131, -1.396, 0.3903, -1.396, 0.613, -1.396, 0.9793, 1.831, 0.4333, 0.7298, 0.4333, 0.7298, 0.1423, 1.831, 0.1423, 1.831, 0.1423, 2.346, 0.1423, 2.346, 0.4333, 1.831, 0.4333, 2.931, 0.1423, 1.831, 0.1423, 1.831, -0.1487, 2.931, -0.1487, 2.095, -0.4519, 2.61, -0.4519, 2.61, -0.1609, 2.095, -0.1609, 2.346, 0.1423, 2.861, 0.1423, 2.861, 0.3868, 2.346, 0.3868, 0.7298, -0.1487, 1.831, -0.1487, 1.831, 0.1423, 0.7298, 0.1423, 2.346, 0.3868, 2.736, 0.3868, 2.736, 0.6778, 2.346, 0.6778, 1.12, 0.6778, 0.7298, 0.6778, 0.7298, 0.4333, 1.12, 0.4333, 2.61, -0.4519, 3.0, -0.4519, 3.0, -0.1609, 2.61, -0.1609, 0.4656, 0.4455, -0.6351, 0.4455, -0.6351, 0.1544, 0.4656, 0.1544])
me_cube_007.materials.append(mat_dark_wood)
me_cube_007.use_remesh_preserve_volume = False
me_cube_007.use_remesh_preserve_attributes = False
me_cube_007.use_mirror_vertex_groups = False
me_cube_007.update()

# ---- objects
ob_right_door = bpy.data.objects.new('Right door', me_circle_002)
ob_left_door = bpy.data.objects.new('Left door', me_circle_001)
ob_cupboard_body = bpy.data.objects.new('Cupboard body', me_cube_007)

# ---- transforms, parenting, visibility, modifiers, constraints
ob_right_door.location = (0.4397, -0.25, 0.375)
ob_right_door.rotation_euler = (1.571, 0.007682, 0.0)
ob_right_door.scale = (0.5, 0.5, 1.0)
ob_right_door.lineart.crease_threshold = 0.0
ob_left_door.location = (-0.435, -0.2506, 0.375)
ob_left_door.rotation_euler = (1.571, -0.007682, 0.0)
ob_left_door.scale = (0.5, 0.5, 1.0)
ob_left_door.lineart.crease_threshold = 0.0
ob_cupboard_body.location = (0.0, 0.0, 0.0)
ob_cupboard_body.scale = (0.49, 0.31, 0.375)
ob_cupboard_body.lineart.crease_threshold = 0.0

# ---- collection membership
col_collection_1.objects.link(ob_right_door)
col_collection_1.objects.link(ob_left_door)
col_collection_1.objects.link(ob_cupboard_body)

# ---- scene / render settings (as saved in the file)
scene.frame_start = 1; scene.frame_end = 100; scene.frame_set(3)
scene.render.engine = 'CYCLES'
scene.render.resolution_percentage = 50
scene.render.dither_intensity = 0.0
scene.cycles.use_denoising = False
scene.cycles.samples = 10
scene.cycles.sampling_pattern = 'TABULATED_SOBOL'
scene.cycles.light_sampling_threshold = 0.0
scene.cycles.use_adaptive_sampling = False
scene.cycles.use_light_tree = False
scene.cycles.blur_glossy = 0.0
scene.cycles.pixel_filter_type = 'GAUSSIAN'
scene.cycles.sample_clamp_indirect = 0.0
scene.view_settings.view_transform = 'Standard'
bpy.context.view_layer.update()

# ---- added for rendering (the .blend has no active camera and no usable light): camera, sun
cam_auto = bpy.data.cameras.new('AutoCamera')
cam_auto.lens = 50.0
cam_auto.sensor_width = 36.0
cam_auto.clip_end = 1000.0
ob_auto_camera = bpy.data.objects.new('AutoCamera', cam_auto)
scene.collection.objects.link(ob_auto_camera)
ob_auto_camera.location = (1.30846, -1.57008, 1.07189)
ob_auto_camera.rotation_euler = (1.09748, -7.21219e-08, 0.694738)
scene.camera = ob_auto_camera
light_auto_sun = bpy.data.lights.new('AutoSun', 'SUN')
light_auto_sun.energy = 3.0
light_auto_sun.angle = 0.0523599
ob_auto_sun = bpy.data.objects.new('AutoSun', light_auto_sun)
scene.collection.objects.link(ob_auto_sun)
ob_auto_sun.rotation_euler = (0.872665, 0.174533, 0.523599)
bpy.context.view_layer.update()
